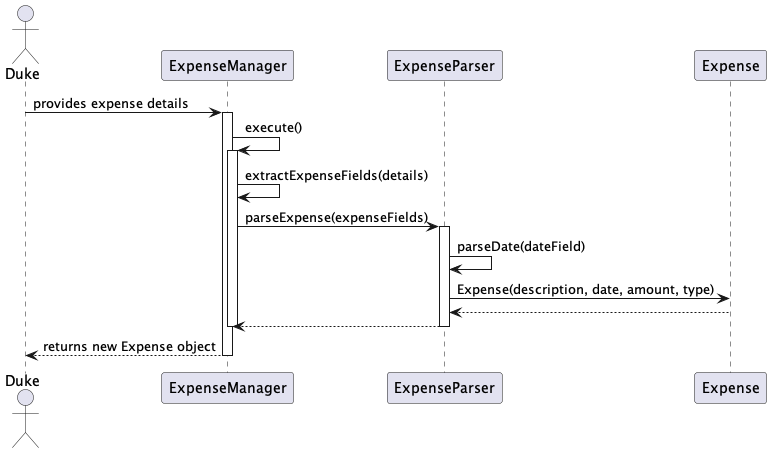

The diagram above was rendered by PlantUML. Its source (embedded in the PNG):
@startuml
actor Duke
participant ExpenseManager
participant ExpenseParser
participant Expense

Duke -> ExpenseManager: provides expense details
activate ExpenseManager
ExpenseManager -> ExpenseManager: execute()
activate ExpenseManager
ExpenseManager -> ExpenseManager: extractExpenseFields(details)
ExpenseManager -> ExpenseParser: parseExpense(expenseFields)
activate ExpenseParser
ExpenseParser -> ExpenseParser: parseDate(dateField)
ExpenseParser -> Expense: Expense(description, date, amount, type)
Expense --> ExpenseParser
ExpenseParser --> ExpenseManager
deactivate ExpenseParser
deactivate ExpenseManager
ExpenseManager --> Duke: returns new Expense object
deactivate ExpenseManager
@enduml